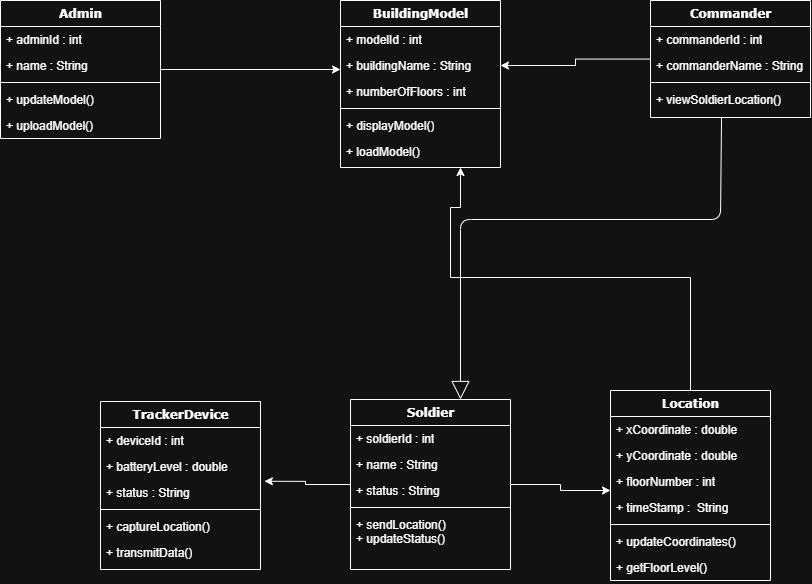

The diagram above was exported from draw.io. Its source (the exported page's mxGraphModel, read from the mxfile embedded in the PNG):
<mxGraphModel dx="1477" dy="806" grid="1" gridSize="10" guides="1" tooltips="1" connect="1" arrows="1" fold="1" page="1" pageScale="1" pageWidth="1100" pageHeight="850" background="none" math="0" shadow="0">
  <root>
    <mxCell id="0" />
    <mxCell id="1" parent="0" />
    <mxCell id="WTFQifhzPO7p-iaobUKJ-19" edge="1" parent="1" source="78961159f06e98e8-17" style="edgeStyle=orthogonalEdgeStyle;rounded=0;orthogonalLoop=1;jettySize=auto;html=1;">
      <mxGeometry relative="1" as="geometry">
        <mxPoint x="430" y="151.9999999999999" as="targetPoint" />
      </mxGeometry>
    </mxCell>
    <mxCell id="78961159f06e98e8-17" parent="1" style="swimlane;html=1;fontStyle=1;align=center;verticalAlign=top;childLayout=stackLayout;horizontal=1;startSize=26;horizontalStack=0;resizeParent=1;resizeLast=0;collapsible=1;marginBottom=0;swimlaneFillColor=#ffffff;rounded=0;shadow=0;comic=0;labelBackgroundColor=none;strokeWidth=1;fillColor=none;fontFamily=Verdana;fontSize=12" value="Admin" vertex="1">
      <mxGeometry height="138" width="160" x="90" y="83" as="geometry" />
    </mxCell>
    <mxCell id="78961159f06e98e8-21" parent="78961159f06e98e8-17" style="text;html=1;strokeColor=none;fillColor=none;align=left;verticalAlign=top;spacingLeft=4;spacingRight=4;whiteSpace=wrap;overflow=hidden;rotatable=0;points=[[0,0.5],[1,0.5]];portConstraint=eastwest;" value="+ adminId : int" vertex="1">
      <mxGeometry height="26" width="160" y="26" as="geometry" />
    </mxCell>
    <mxCell id="78961159f06e98e8-23" parent="78961159f06e98e8-17" style="text;html=1;strokeColor=none;fillColor=none;align=left;verticalAlign=top;spacingLeft=4;spacingRight=4;whiteSpace=wrap;overflow=hidden;rotatable=0;points=[[0,0.5],[1,0.5]];portConstraint=eastwest;" value="+ name : String" vertex="1">
      <mxGeometry height="26" width="160" y="52" as="geometry" />
    </mxCell>
    <mxCell id="78961159f06e98e8-19" parent="78961159f06e98e8-17" style="line;html=1;strokeWidth=1;fillColor=none;align=left;verticalAlign=middle;spacingTop=-1;spacingLeft=3;spacingRight=3;rotatable=0;labelPosition=right;points=[];portConstraint=eastwest;" value="" vertex="1">
      <mxGeometry height="8" width="160" y="78" as="geometry" />
    </mxCell>
    <mxCell id="78961159f06e98e8-20" parent="78961159f06e98e8-17" style="text;html=1;strokeColor=none;fillColor=none;align=left;verticalAlign=top;spacingLeft=4;spacingRight=4;whiteSpace=wrap;overflow=hidden;rotatable=0;points=[[0,0.5],[1,0.5]];portConstraint=eastwest;" value="+ updateModel()" vertex="1">
      <mxGeometry height="26" width="160" y="86" as="geometry" />
    </mxCell>
    <mxCell id="78961159f06e98e8-27" parent="78961159f06e98e8-17" style="text;html=1;strokeColor=none;fillColor=none;align=left;verticalAlign=top;spacingLeft=4;spacingRight=4;whiteSpace=wrap;overflow=hidden;rotatable=0;points=[[0,0.5],[1,0.5]];portConstraint=eastwest;" value="+ uploadModel()" vertex="1">
      <mxGeometry height="26" width="160" y="112" as="geometry" />
    </mxCell>
    <mxCell id="78961159f06e98e8-30" parent="1" style="swimlane;html=1;fontStyle=1;align=center;verticalAlign=top;childLayout=stackLayout;horizontal=1;startSize=26;horizontalStack=0;resizeParent=1;resizeLast=0;collapsible=1;marginBottom=0;swimlaneFillColor=#ffffff;rounded=0;shadow=0;comic=0;labelBackgroundColor=none;strokeWidth=1;fillColor=none;fontFamily=Verdana;fontSize=12" value="BuildingModel" vertex="1">
      <mxGeometry height="167" width="160" x="430" y="83" as="geometry" />
    </mxCell>
    <mxCell id="78961159f06e98e8-31" parent="78961159f06e98e8-30" style="text;html=1;strokeColor=none;fillColor=none;align=left;verticalAlign=top;spacingLeft=4;spacingRight=4;whiteSpace=wrap;overflow=hidden;rotatable=0;points=[[0,0.5],[1,0.5]];portConstraint=eastwest;" value="+ modelId : int" vertex="1">
      <mxGeometry height="26" width="160" y="26" as="geometry" />
    </mxCell>
    <mxCell id="78961159f06e98e8-32" parent="78961159f06e98e8-30" style="text;html=1;strokeColor=none;fillColor=none;align=left;verticalAlign=top;spacingLeft=4;spacingRight=4;whiteSpace=wrap;overflow=hidden;rotatable=0;points=[[0,0.5],[1,0.5]];portConstraint=eastwest;" value="+ buildingName : String" vertex="1">
      <mxGeometry height="26" width="160" y="52" as="geometry" />
    </mxCell>
    <mxCell id="78961159f06e98e8-33" parent="78961159f06e98e8-30" style="text;html=1;strokeColor=none;fillColor=none;align=left;verticalAlign=top;spacingLeft=4;spacingRight=4;whiteSpace=wrap;overflow=hidden;rotatable=0;points=[[0,0.5],[1,0.5]];portConstraint=eastwest;" value="+ numberOfFloors : int" vertex="1">
      <mxGeometry height="26" width="160" y="78" as="geometry" />
    </mxCell>
    <mxCell id="78961159f06e98e8-38" parent="78961159f06e98e8-30" style="line;html=1;strokeWidth=1;fillColor=none;align=left;verticalAlign=middle;spacingTop=-1;spacingLeft=3;spacingRight=3;rotatable=0;labelPosition=right;points=[];portConstraint=eastwest;" value="" vertex="1">
      <mxGeometry height="8" width="160" y="104" as="geometry" />
    </mxCell>
    <mxCell id="78961159f06e98e8-39" parent="78961159f06e98e8-30" style="text;html=1;strokeColor=none;fillColor=none;align=left;verticalAlign=top;spacingLeft=4;spacingRight=4;whiteSpace=wrap;overflow=hidden;rotatable=0;points=[[0,0.5],[1,0.5]];portConstraint=eastwest;" value="+ displayModel()" vertex="1">
      <mxGeometry height="26" width="160" y="112" as="geometry" />
    </mxCell>
    <mxCell id="78961159f06e98e8-40" parent="78961159f06e98e8-30" style="text;html=1;strokeColor=none;fillColor=none;align=left;verticalAlign=top;spacingLeft=4;spacingRight=4;whiteSpace=wrap;overflow=hidden;rotatable=0;points=[[0,0.5],[1,0.5]];portConstraint=eastwest;" value="+ loadModel()" vertex="1">
      <mxGeometry height="26" width="160" y="138" as="geometry" />
    </mxCell>
    <mxCell id="WTFQifhzPO7p-iaobUKJ-20" edge="1" parent="1" source="78961159f06e98e8-43" style="edgeStyle=orthogonalEdgeStyle;rounded=0;orthogonalLoop=1;jettySize=auto;html=1;entryX=1;entryY=0.5;entryDx=0;entryDy=0;" target="78961159f06e98e8-32">
      <mxGeometry relative="1" as="geometry" />
    </mxCell>
    <mxCell id="78961159f06e98e8-43" parent="1" style="swimlane;html=1;fontStyle=1;align=center;verticalAlign=top;childLayout=stackLayout;horizontal=1;startSize=26;horizontalStack=0;resizeParent=1;resizeLast=0;collapsible=1;marginBottom=0;swimlaneFillColor=#ffffff;rounded=0;shadow=0;comic=0;labelBackgroundColor=none;strokeWidth=1;fillColor=none;fontFamily=Verdana;fontSize=12" value="Commander" vertex="1">
      <mxGeometry height="117" width="160" x="740" y="83" as="geometry" />
    </mxCell>
    <mxCell id="78961159f06e98e8-44" parent="78961159f06e98e8-43" style="text;html=1;strokeColor=none;fillColor=none;align=left;verticalAlign=top;spacingLeft=4;spacingRight=4;whiteSpace=wrap;overflow=hidden;rotatable=0;points=[[0,0.5],[1,0.5]];portConstraint=eastwest;" value="+ commanderId : int" vertex="1">
      <mxGeometry height="26" width="160" y="26" as="geometry" />
    </mxCell>
    <mxCell id="78961159f06e98e8-45" parent="78961159f06e98e8-43" style="text;html=1;strokeColor=none;fillColor=none;align=left;verticalAlign=top;spacingLeft=4;spacingRight=4;whiteSpace=wrap;overflow=hidden;rotatable=0;points=[[0,0.5],[1,0.5]];portConstraint=eastwest;" value="+ commanderName : String" vertex="1">
      <mxGeometry height="26" width="160" y="52" as="geometry" />
    </mxCell>
    <mxCell id="78961159f06e98e8-51" parent="78961159f06e98e8-43" style="line;html=1;strokeWidth=1;fillColor=none;align=left;verticalAlign=middle;spacingTop=-1;spacingLeft=3;spacingRight=3;rotatable=0;labelPosition=right;points=[];portConstraint=eastwest;" value="" vertex="1">
      <mxGeometry height="8" width="160" y="78" as="geometry" />
    </mxCell>
    <mxCell id="78961159f06e98e8-52" parent="78961159f06e98e8-43" style="text;html=1;strokeColor=none;fillColor=none;align=left;verticalAlign=top;spacingLeft=4;spacingRight=4;whiteSpace=wrap;overflow=hidden;rotatable=0;points=[[0,0.5],[1,0.5]];portConstraint=eastwest;" value="+ viewSoldierLocation()" vertex="1">
      <mxGeometry height="26" width="160" y="86" as="geometry" />
    </mxCell>
    <mxCell id="78961159f06e98e8-128" edge="1" parent="1" source="78961159f06e98e8-52" style="edgeStyle=orthogonalEdgeStyle;html=1;labelBackgroundColor=none;startFill=0;startSize=8;endArrow=block;endFill=0;endSize=16;fontFamily=Verdana;fontSize=12;exitX=0.444;exitY=1.173;exitDx=0;exitDy=0;exitPerimeter=0;">
      <mxGeometry relative="1" as="geometry">
        <Array as="points">
          <mxPoint x="810" y="302" />
          <mxPoint x="550" y="302" />
        </Array>
        <mxPoint x="810.0799999999999" y="212.00199999999995" as="sourcePoint" />
        <mxPoint x="550" y="482" as="targetPoint" />
      </mxGeometry>
    </mxCell>
    <mxCell id="78961159f06e98e8-82" parent="1" style="swimlane;html=1;fontStyle=1;align=center;verticalAlign=top;childLayout=stackLayout;horizontal=1;startSize=26;horizontalStack=0;resizeParent=1;resizeLast=0;collapsible=1;marginBottom=0;swimlaneFillColor=#ffffff;rounded=0;shadow=0;comic=0;labelBackgroundColor=none;strokeWidth=1;fillColor=none;fontFamily=Verdana;fontSize=12" value="TrackerDevice" vertex="1">
      <mxGeometry height="168" width="160" x="190" y="484" as="geometry" />
    </mxCell>
    <mxCell id="78961159f06e98e8-83" parent="78961159f06e98e8-82" style="text;html=1;strokeColor=none;fillColor=none;align=left;verticalAlign=top;spacingLeft=4;spacingRight=4;whiteSpace=wrap;overflow=hidden;rotatable=0;points=[[0,0.5],[1,0.5]];portConstraint=eastwest;" value="+ deviceId : int" vertex="1">
      <mxGeometry height="26" width="160" y="26" as="geometry" />
    </mxCell>
    <mxCell id="78961159f06e98e8-84" parent="78961159f06e98e8-82" style="text;html=1;strokeColor=none;fillColor=none;align=left;verticalAlign=top;spacingLeft=4;spacingRight=4;whiteSpace=wrap;overflow=hidden;rotatable=0;points=[[0,0.5],[1,0.5]];portConstraint=eastwest;" value="+ batteryLevel : double" vertex="1">
      <mxGeometry height="26" width="160" y="52" as="geometry" />
    </mxCell>
    <mxCell id="78961159f06e98e8-85" parent="78961159f06e98e8-82" style="text;html=1;strokeColor=none;fillColor=none;align=left;verticalAlign=top;spacingLeft=4;spacingRight=4;whiteSpace=wrap;overflow=hidden;rotatable=0;points=[[0,0.5],[1,0.5]];portConstraint=eastwest;" value="+ status : String" vertex="1">
      <mxGeometry height="26" width="160" y="78" as="geometry" />
    </mxCell>
    <mxCell id="78961159f06e98e8-90" parent="78961159f06e98e8-82" style="line;html=1;strokeWidth=1;fillColor=none;align=left;verticalAlign=middle;spacingTop=-1;spacingLeft=3;spacingRight=3;rotatable=0;labelPosition=right;points=[];portConstraint=eastwest;" value="" vertex="1">
      <mxGeometry height="8" width="160" y="104" as="geometry" />
    </mxCell>
    <mxCell id="78961159f06e98e8-91" parent="78961159f06e98e8-82" style="text;html=1;strokeColor=none;fillColor=none;align=left;verticalAlign=top;spacingLeft=4;spacingRight=4;whiteSpace=wrap;overflow=hidden;rotatable=0;points=[[0,0.5],[1,0.5]];portConstraint=eastwest;" value="+ captureLocation()" vertex="1">
      <mxGeometry height="26" width="160" y="112" as="geometry" />
    </mxCell>
    <mxCell id="78961159f06e98e8-94" parent="78961159f06e98e8-82" style="text;html=1;strokeColor=none;fillColor=none;align=left;verticalAlign=top;spacingLeft=4;spacingRight=4;whiteSpace=wrap;overflow=hidden;rotatable=0;points=[[0,0.5],[1,0.5]];portConstraint=eastwest;" value="+ transmitData()" vertex="1">
      <mxGeometry height="26" width="160" y="138" as="geometry" />
    </mxCell>
    <mxCell id="78961159f06e98e8-95" parent="1" style="swimlane;html=1;fontStyle=1;align=center;verticalAlign=top;childLayout=stackLayout;horizontal=1;startSize=26;horizontalStack=0;resizeParent=1;resizeLast=0;collapsible=1;marginBottom=0;swimlaneFillColor=#ffffff;rounded=0;shadow=0;comic=0;labelBackgroundColor=none;strokeWidth=1;fillColor=none;fontFamily=Verdana;fontSize=12" value="Soldier" vertex="1">
      <mxGeometry height="170" width="160" x="440" y="482" as="geometry" />
    </mxCell>
    <mxCell id="78961159f06e98e8-96" parent="78961159f06e98e8-95" style="text;html=1;strokeColor=none;fillColor=none;align=left;verticalAlign=top;spacingLeft=4;spacingRight=4;whiteSpace=wrap;overflow=hidden;rotatable=0;points=[[0,0.5],[1,0.5]];portConstraint=eastwest;" value="+ soldierId : int" vertex="1">
      <mxGeometry height="26" width="160" y="26" as="geometry" />
    </mxCell>
    <mxCell id="78961159f06e98e8-97" parent="78961159f06e98e8-95" style="text;html=1;strokeColor=none;fillColor=none;align=left;verticalAlign=top;spacingLeft=4;spacingRight=4;whiteSpace=wrap;overflow=hidden;rotatable=0;points=[[0,0.5],[1,0.5]];portConstraint=eastwest;" value="+ name : String" vertex="1">
      <mxGeometry height="26" width="160" y="52" as="geometry" />
    </mxCell>
    <mxCell id="78961159f06e98e8-98" parent="78961159f06e98e8-95" style="text;html=1;strokeColor=none;fillColor=none;align=left;verticalAlign=top;spacingLeft=4;spacingRight=4;whiteSpace=wrap;overflow=hidden;rotatable=0;points=[[0,0.5],[1,0.5]];portConstraint=eastwest;" value="+ status : String" vertex="1">
      <mxGeometry height="26" width="160" y="78" as="geometry" />
    </mxCell>
    <mxCell id="78961159f06e98e8-103" parent="78961159f06e98e8-95" style="line;html=1;strokeWidth=1;fillColor=none;align=left;verticalAlign=middle;spacingTop=-1;spacingLeft=3;spacingRight=3;rotatable=0;labelPosition=right;points=[];portConstraint=eastwest;" value="" vertex="1">
      <mxGeometry height="8" width="160" y="104" as="geometry" />
    </mxCell>
    <mxCell id="78961159f06e98e8-104" parent="78961159f06e98e8-95" style="text;html=1;strokeColor=none;fillColor=none;align=left;verticalAlign=top;spacingLeft=4;spacingRight=4;whiteSpace=wrap;overflow=hidden;rotatable=0;points=[[0,0.5],[1,0.5]];portConstraint=eastwest;" value="+ sendLocation()&lt;div&gt;+ updateStatus()&lt;/div&gt;" vertex="1">
      <mxGeometry height="58" width="160" y="112" as="geometry" />
    </mxCell>
    <mxCell id="WTFQifhzPO7p-iaobUKJ-24" edge="1" parent="1" source="78961159f06e98e8-108" style="edgeStyle=orthogonalEdgeStyle;rounded=0;orthogonalLoop=1;jettySize=auto;html=1;">
      <mxGeometry relative="1" as="geometry">
        <Array as="points">
          <mxPoint x="780" y="360" />
          <mxPoint x="540" y="360" />
          <mxPoint x="540" y="290" />
          <mxPoint x="550" y="290" />
        </Array>
        <mxPoint x="550" y="250" as="targetPoint" />
      </mxGeometry>
    </mxCell>
    <mxCell id="78961159f06e98e8-108" parent="1" style="swimlane;html=1;fontStyle=1;align=center;verticalAlign=top;childLayout=stackLayout;horizontal=1;startSize=26;horizontalStack=0;resizeParent=1;resizeLast=0;collapsible=1;marginBottom=0;swimlaneFillColor=#ffffff;rounded=0;shadow=0;comic=0;labelBackgroundColor=none;strokeWidth=1;fillColor=none;fontFamily=Verdana;fontSize=12" value="Location" vertex="1">
      <mxGeometry height="190" width="160" x="700" y="472.99999999999983" as="geometry" />
    </mxCell>
    <mxCell id="78961159f06e98e8-109" parent="78961159f06e98e8-108" style="text;html=1;strokeColor=none;fillColor=none;align=left;verticalAlign=top;spacingLeft=4;spacingRight=4;whiteSpace=wrap;overflow=hidden;rotatable=0;points=[[0,0.5],[1,0.5]];portConstraint=eastwest;" value="+ xCoordinate : double&amp;nbsp;" vertex="1">
      <mxGeometry height="26" width="160" y="26" as="geometry" />
    </mxCell>
    <mxCell id="78961159f06e98e8-110" parent="78961159f06e98e8-108" style="text;html=1;strokeColor=none;fillColor=none;align=left;verticalAlign=top;spacingLeft=4;spacingRight=4;whiteSpace=wrap;overflow=hidden;rotatable=0;points=[[0,0.5],[1,0.5]];portConstraint=eastwest;" value="+ yCoordinate : double" vertex="1">
      <mxGeometry height="26" width="160" y="52" as="geometry" />
    </mxCell>
    <mxCell id="WTFQifhzPO7p-iaobUKJ-2" parent="78961159f06e98e8-108" style="text;html=1;strokeColor=none;fillColor=none;align=left;verticalAlign=top;spacingLeft=4;spacingRight=4;whiteSpace=wrap;overflow=hidden;rotatable=0;points=[[0,0.5],[1,0.5]];portConstraint=eastwest;" value="+ floorNumber : int" vertex="1">
      <mxGeometry height="26" width="160" y="78" as="geometry" />
    </mxCell>
    <mxCell id="WTFQifhzPO7p-iaobUKJ-3" parent="78961159f06e98e8-108" style="text;html=1;strokeColor=none;fillColor=none;align=left;verticalAlign=top;spacingLeft=4;spacingRight=4;whiteSpace=wrap;overflow=hidden;rotatable=0;points=[[0,0.5],[1,0.5]];portConstraint=eastwest;" value="+ timeStamp :&amp;nbsp; String" vertex="1">
      <mxGeometry height="26" width="160" y="104" as="geometry" />
    </mxCell>
    <mxCell id="78961159f06e98e8-116" parent="78961159f06e98e8-108" style="line;html=1;strokeWidth=1;fillColor=none;align=left;verticalAlign=middle;spacingTop=-1;spacingLeft=3;spacingRight=3;rotatable=0;labelPosition=right;points=[];portConstraint=eastwest;" value="" vertex="1">
      <mxGeometry height="8" width="160" y="130" as="geometry" />
    </mxCell>
    <mxCell id="78961159f06e98e8-117" parent="78961159f06e98e8-108" style="text;html=1;strokeColor=none;fillColor=none;align=left;verticalAlign=top;spacingLeft=4;spacingRight=4;whiteSpace=wrap;overflow=hidden;rotatable=0;points=[[0,0.5],[1,0.5]];portConstraint=eastwest;" value="+ updateCoordinates()" vertex="1">
      <mxGeometry height="26" width="160" y="138" as="geometry" />
    </mxCell>
    <mxCell id="78961159f06e98e8-120" parent="78961159f06e98e8-108" style="text;html=1;strokeColor=none;fillColor=none;align=left;verticalAlign=top;spacingLeft=4;spacingRight=4;whiteSpace=wrap;overflow=hidden;rotatable=0;points=[[0,0.5],[1,0.5]];portConstraint=eastwest;" value="+ getFloorLevel()" vertex="1">
      <mxGeometry height="26" width="160" y="164" as="geometry" />
    </mxCell>
    <mxCell id="WTFQifhzPO7p-iaobUKJ-21" edge="1" parent="1" source="78961159f06e98e8-95" style="edgeStyle=orthogonalEdgeStyle;rounded=0;orthogonalLoop=1;jettySize=auto;html=1;">
      <mxGeometry relative="1" as="geometry">
        <mxPoint x="700" y="573" as="targetPoint" />
      </mxGeometry>
    </mxCell>
    <mxCell id="WTFQifhzPO7p-iaobUKJ-22" edge="1" parent="1" source="78961159f06e98e8-95" style="edgeStyle=orthogonalEdgeStyle;rounded=0;orthogonalLoop=1;jettySize=auto;html=1;entryX=1.024;entryY=0.068;entryDx=0;entryDy=0;entryPerimeter=0;" target="78961159f06e98e8-85">
      <mxGeometry relative="1" as="geometry" />
    </mxCell>
  </root>
</mxGraphModel>